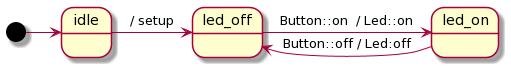

The diagram above was rendered by PlantUML. Its source (embedded in the PNG):
@startuml
'
' Copyright (c) 2016-2020 Kris Jusiak (kris at jusiak dot net)
'
' Distributed under the Boost Software License, Version 1.0.
' (See accompanying file LICENSE_1_0.txt or copy at http://www.boost.org/LICENSE_1_0.txt)
'


[*] -> idle
idle -> led_off : / setup
led_off -> led_on : Button::on  / Led::on
led_on -> led_off : Button::off / Led:off
@enduml